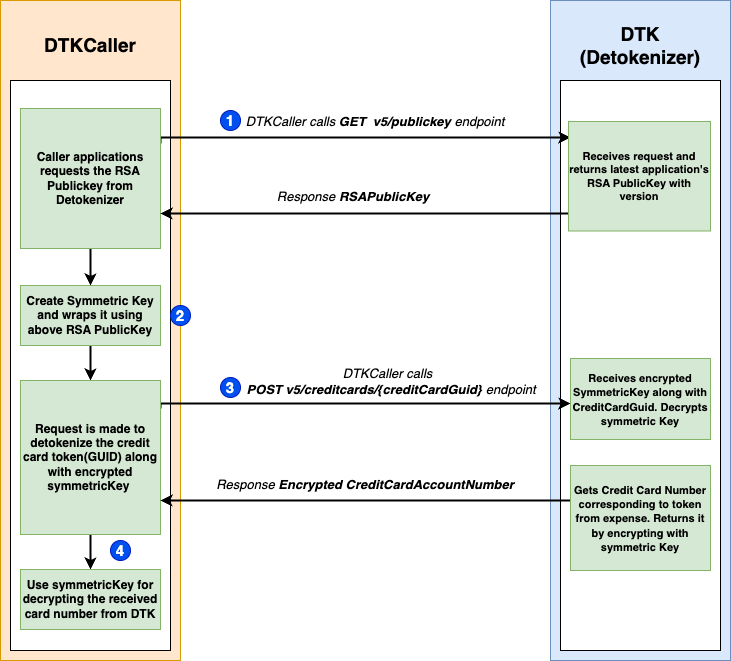

The diagram above was exported from draw.io. Its source (the exported page's mxGraphModel, read from the mxfile embedded in the PNG):
<mxGraphModel dx="970" dy="565" grid="1" gridSize="10" guides="1" tooltips="1" connect="1" arrows="1" fold="1" page="1" pageScale="1" pageWidth="827" pageHeight="1169" math="0" shadow="0">
  <root>
    <mxCell id="0" />
    <mxCell id="1" parent="0" />
    <mxCell id="vu4P3pOecE3PNUv_9Yjo-1" value="" style="rounded=0;whiteSpace=wrap;html=1;fillColor=#ffe6cc;strokeColor=#d79b00;" parent="1" vertex="1">
      <mxGeometry x="70" y="80" width="180" height="660" as="geometry" />
    </mxCell>
    <mxCell id="vu4P3pOecE3PNUv_9Yjo-2" value="" style="rounded=0;whiteSpace=wrap;html=1;" parent="1" vertex="1">
      <mxGeometry x="80" y="160" width="160" height="570" as="geometry" />
    </mxCell>
    <mxCell id="vu4P3pOecE3PNUv_9Yjo-3" value="&lt;b&gt;&lt;font style=&quot;font-size: 19px;&quot;&gt;DTKCaller&lt;/font&gt;&lt;/b&gt;" style="text;html=1;align=center;verticalAlign=middle;whiteSpace=wrap;rounded=0;" parent="1" vertex="1">
      <mxGeometry x="130" y="110" width="60" height="30" as="geometry" />
    </mxCell>
    <mxCell id="vu4P3pOecE3PNUv_9Yjo-4" value="" style="rounded=0;whiteSpace=wrap;html=1;fillColor=#dae8fc;strokeColor=#6c8ebf;" parent="1" vertex="1">
      <mxGeometry x="620" y="80" width="180" height="660" as="geometry" />
    </mxCell>
    <mxCell id="vu4P3pOecE3PNUv_9Yjo-5" value="" style="rounded=0;whiteSpace=wrap;html=1;" parent="1" vertex="1">
      <mxGeometry x="630" y="160" width="160" height="570" as="geometry" />
    </mxCell>
    <mxCell id="vu4P3pOecE3PNUv_9Yjo-6" value="&lt;b&gt;&lt;font style=&quot;font-size: 19px;&quot;&gt;DTK (Detokenizer)&lt;/font&gt;&lt;/b&gt;" style="text;html=1;align=center;verticalAlign=middle;whiteSpace=wrap;rounded=0;" parent="1" vertex="1">
      <mxGeometry x="680" y="110" width="60" height="30" as="geometry" />
    </mxCell>
    <mxCell id="4JSNCfkDrC_yBDUdcByl-5" value="" style="edgeStyle=orthogonalEdgeStyle;rounded=0;orthogonalLoop=1;jettySize=auto;html=1;strokeWidth=2;" edge="1" parent="1" source="vu4P3pOecE3PNUv_9Yjo-7" target="vu4P3pOecE3PNUv_9Yjo-19">
      <mxGeometry relative="1" as="geometry" />
    </mxCell>
    <mxCell id="vu4P3pOecE3PNUv_9Yjo-7" value="&lt;b&gt;Create Symmetric Key and wraps it using above RSA PublicKey&lt;/b&gt;" style="rounded=0;whiteSpace=wrap;html=1;fillColor=#d5e8d4;strokeColor=#82b366;" parent="1" vertex="1">
      <mxGeometry x="90" y="365" width="140" height="60" as="geometry" />
    </mxCell>
    <mxCell id="vu4P3pOecE3PNUv_9Yjo-13" style="edgeStyle=orthogonalEdgeStyle;rounded=0;orthogonalLoop=1;jettySize=auto;html=1;exitX=1;exitY=0.25;exitDx=0;exitDy=0;strokeWidth=2;" parent="1" source="vu4P3pOecE3PNUv_9Yjo-8" edge="1">
      <mxGeometry relative="1" as="geometry">
        <Array as="points">
          <mxPoint x="230" y="217" />
        </Array>
        <mxPoint x="640" y="217" as="targetPoint" />
      </mxGeometry>
    </mxCell>
    <mxCell id="4JSNCfkDrC_yBDUdcByl-4" value="" style="edgeStyle=orthogonalEdgeStyle;rounded=0;orthogonalLoop=1;jettySize=auto;html=1;strokeWidth=2;" edge="1" parent="1" source="vu4P3pOecE3PNUv_9Yjo-8" target="vu4P3pOecE3PNUv_9Yjo-7">
      <mxGeometry relative="1" as="geometry" />
    </mxCell>
    <mxCell id="vu4P3pOecE3PNUv_9Yjo-8" value="&lt;b&gt;Caller applications requests the RSA Publickey from Detokenizer&lt;/b&gt;" style="rounded=0;whiteSpace=wrap;html=1;fillColor=#d5e8d4;strokeColor=#82b366;" parent="1" vertex="1">
      <mxGeometry x="90" y="188" width="140" height="140" as="geometry" />
    </mxCell>
    <mxCell id="4JSNCfkDrC_yBDUdcByl-11" style="edgeStyle=orthogonalEdgeStyle;rounded=0;orthogonalLoop=1;jettySize=auto;html=1;exitX=0;exitY=0.75;exitDx=0;exitDy=0;entryX=1;entryY=0.75;entryDx=0;entryDy=0;strokeWidth=2;" edge="1" parent="1" source="vu4P3pOecE3PNUv_9Yjo-11" target="vu4P3pOecE3PNUv_9Yjo-8">
      <mxGeometry relative="1" as="geometry">
        <Array as="points">
          <mxPoint x="640" y="293" />
        </Array>
      </mxGeometry>
    </mxCell>
    <mxCell id="vu4P3pOecE3PNUv_9Yjo-11" value="&lt;b&gt;Receives request and returns latest application's RSA PublicKey with version&lt;/b&gt;" style="rounded=0;whiteSpace=wrap;html=1;fillColor=#d5e8d4;strokeColor=#82b366;fontSize=11;" parent="1" vertex="1">
      <mxGeometry x="638" y="201" width="142" height="109.5" as="geometry" />
    </mxCell>
    <mxCell id="vu4P3pOecE3PNUv_9Yjo-18" style="edgeStyle=orthogonalEdgeStyle;rounded=0;orthogonalLoop=1;jettySize=auto;html=1;exitX=1;exitY=0.25;exitDx=0;exitDy=0;strokeWidth=2;" parent="1" edge="1">
      <mxGeometry relative="1" as="geometry">
        <Array as="points">
          <mxPoint x="230" y="483" />
        </Array>
        <mxPoint x="230" y="488" as="sourcePoint" />
        <mxPoint x="640" y="483" as="targetPoint" />
      </mxGeometry>
    </mxCell>
    <mxCell id="vu4P3pOecE3PNUv_9Yjo-24" value="" style="edgeStyle=orthogonalEdgeStyle;rounded=0;orthogonalLoop=1;jettySize=auto;html=1;strokeWidth=2;" parent="1" source="vu4P3pOecE3PNUv_9Yjo-19" target="vu4P3pOecE3PNUv_9Yjo-23" edge="1">
      <mxGeometry relative="1" as="geometry" />
    </mxCell>
    <mxCell id="vu4P3pOecE3PNUv_9Yjo-19" value="&lt;b&gt;Request is made to detokenize the credit card token(GUID) along with&amp;nbsp;&lt;/b&gt;&lt;b&gt;encrypted symmetricKey&lt;/b&gt;&lt;b style=&quot;background-color: transparent; color: light-dark(rgb(0, 0, 0), rgb(255, 255, 255));&quot;&gt;&amp;nbsp;&lt;/b&gt;" style="rounded=0;whiteSpace=wrap;html=1;fillColor=#d5e8d4;strokeColor=#82b366;" parent="1" vertex="1">
      <mxGeometry x="90" y="460" width="140" height="154" as="geometry" />
    </mxCell>
    <mxCell id="vu4P3pOecE3PNUv_9Yjo-20" value="&lt;b&gt;&lt;font style=&quot;font-size: 11px;&quot;&gt;Receives encrypted SymmetricKey along with CreditCardGuid. Decrypts symmetric Key&lt;/font&gt;&lt;/b&gt;" style="rounded=0;whiteSpace=wrap;html=1;fillColor=#d5e8d4;strokeColor=#82b366;" parent="1" vertex="1">
      <mxGeometry x="640" y="438" width="140" height="81" as="geometry" />
    </mxCell>
    <mxCell id="vu4P3pOecE3PNUv_9Yjo-21" style="edgeStyle=orthogonalEdgeStyle;rounded=0;orthogonalLoop=1;jettySize=auto;html=1;entryX=1;entryY=0.75;entryDx=0;entryDy=0;strokeWidth=2;" parent="1" edge="1">
      <mxGeometry relative="1" as="geometry">
        <Array as="points">
          <mxPoint x="540" y="580" />
          <mxPoint x="540" y="580" />
        </Array>
        <mxPoint x="640" y="580" as="sourcePoint" />
        <mxPoint x="230" y="580" as="targetPoint" />
      </mxGeometry>
    </mxCell>
    <mxCell id="vu4P3pOecE3PNUv_9Yjo-22" value="&lt;b&gt;&lt;font style=&quot;font-size: 11px;&quot;&gt;Gets Credit Card Number corresponding to token from expense. Returns it by encrypting with symmetric Key&lt;/font&gt;&lt;/b&gt;" style="rounded=0;whiteSpace=wrap;html=1;fillColor=#d5e8d4;strokeColor=#82b366;" parent="1" vertex="1">
      <mxGeometry x="640" y="545" width="140" height="105" as="geometry" />
    </mxCell>
    <mxCell id="vu4P3pOecE3PNUv_9Yjo-23" value="&lt;b&gt;Use symmetricKey for decrypting the received card number from DTK&lt;/b&gt;" style="rounded=0;whiteSpace=wrap;html=1;fillColor=#d5e8d4;strokeColor=#82b366;" parent="1" vertex="1">
      <mxGeometry x="90" y="649" width="140" height="60" as="geometry" />
    </mxCell>
    <mxCell id="vu4P3pOecE3PNUv_9Yjo-26" value="&lt;i&gt;DTKCaller calls &lt;b&gt;GET&amp;nbsp; v5/publickey &lt;/b&gt;endpoint&lt;/i&gt;" style="text;html=1;align=center;verticalAlign=middle;whiteSpace=wrap;rounded=0;fontSize=13;" parent="1" vertex="1">
      <mxGeometry x="305" y="186" width="280" height="30" as="geometry" />
    </mxCell>
    <mxCell id="vu4P3pOecE3PNUv_9Yjo-27" value="&lt;b&gt;&lt;font&gt;1&lt;/font&gt;&lt;/b&gt;" style="ellipse;whiteSpace=wrap;html=1;aspect=fixed;fillColor=#0050ef;fontColor=#ffffff;strokeColor=#001DBC;fontSize=15;" parent="1" vertex="1">
      <mxGeometry x="290" y="190" width="20" height="20" as="geometry" />
    </mxCell>
    <mxCell id="vu4P3pOecE3PNUv_9Yjo-30" value="&lt;i&gt;DTKCaller calls&lt;/i&gt;&lt;div&gt;&lt;i&gt;&amp;nbsp;&amp;nbsp;&lt;b&gt;POST v5/creditcards/{creditCardGuid}&amp;nbsp;&lt;/b&gt;endpoint&lt;/i&gt;&lt;/div&gt;" style="text;html=1;align=center;verticalAlign=middle;whiteSpace=wrap;rounded=0;fontSize=13;" parent="1" vertex="1">
      <mxGeometry x="305" y="449" width="305" height="24" as="geometry" />
    </mxCell>
    <mxCell id="vu4P3pOecE3PNUv_9Yjo-31" value="&lt;b&gt;&lt;font&gt;3&lt;/font&gt;&lt;/b&gt;" style="ellipse;whiteSpace=wrap;html=1;aspect=fixed;fillColor=#0050ef;fontColor=#ffffff;strokeColor=#001DBC;fontSize=15;" parent="1" vertex="1">
      <mxGeometry x="290" y="457" width="20" height="20" as="geometry" />
    </mxCell>
    <mxCell id="vu4P3pOecE3PNUv_9Yjo-32" value="&lt;i&gt;Response&amp;nbsp;&lt;b&gt;RSAPublicKey&lt;/b&gt;&lt;/i&gt;" style="text;html=1;align=center;verticalAlign=middle;whiteSpace=wrap;rounded=0;fontSize=13;" parent="1" vertex="1">
      <mxGeometry x="283" y="261" width="280" height="30" as="geometry" />
    </mxCell>
    <mxCell id="vu4P3pOecE3PNUv_9Yjo-33" value="&lt;i&gt;Response &lt;b&gt;Encrypted&amp;nbsp;CreditCardAccountNumber&lt;/b&gt;&lt;/i&gt;" style="text;html=1;align=center;verticalAlign=middle;whiteSpace=wrap;rounded=0;fontSize=13;" parent="1" vertex="1">
      <mxGeometry x="280" y="549" width="310" height="30" as="geometry" />
    </mxCell>
    <mxCell id="4JSNCfkDrC_yBDUdcByl-6" value="&lt;b&gt;&lt;font&gt;2&lt;/font&gt;&lt;/b&gt;" style="ellipse;whiteSpace=wrap;html=1;aspect=fixed;fillColor=#0050ef;fontColor=#ffffff;strokeColor=#001DBC;fontSize=15;" vertex="1" parent="1">
      <mxGeometry x="240" y="385" width="20" height="20" as="geometry" />
    </mxCell>
    <mxCell id="4JSNCfkDrC_yBDUdcByl-7" value="&lt;b&gt;&lt;font&gt;4&lt;/font&gt;&lt;/b&gt;" style="ellipse;whiteSpace=wrap;html=1;aspect=fixed;fillColor=#0050ef;fontColor=#ffffff;strokeColor=#001DBC;fontSize=15;" vertex="1" parent="1">
      <mxGeometry x="180" y="620" width="20" height="20" as="geometry" />
    </mxCell>
  </root>
</mxGraphModel>